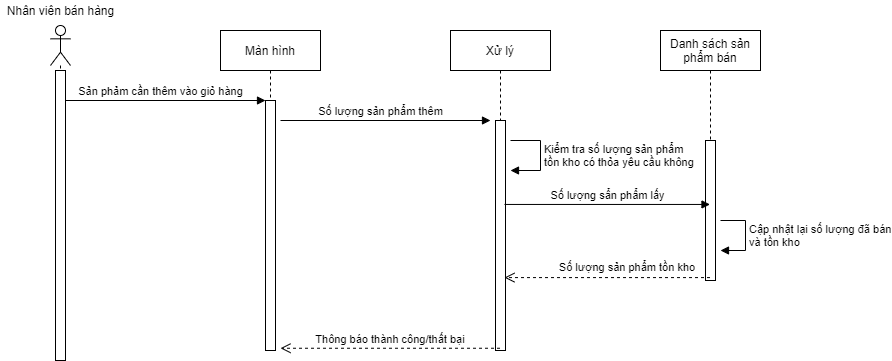

The diagram above was exported from draw.io. Its source (the exported page's mxGraphModel, read from the mxfile embedded in the PNG):
<mxGraphModel dx="1086" dy="806" grid="1" gridSize="10" guides="1" tooltips="1" connect="1" arrows="1" fold="1" page="1" pageScale="1" pageWidth="850" pageHeight="1100" math="0" shadow="0">
  <root>
    <mxCell id="0" />
    <mxCell id="1" parent="0" />
    <mxCell id="yBck9K9xcPWavtQdFoSC-2" value="" style="shape=umlLifeline;participant=umlActor;perimeter=lifelinePerimeter;whiteSpace=wrap;html=1;container=1;collapsible=0;recursiveResize=0;verticalAlign=top;spacingTop=36;outlineConnect=0;" parent="1" vertex="1">
      <mxGeometry x="70" y="45" width="20" height="190" as="geometry" />
    </mxCell>
    <mxCell id="yBck9K9xcPWavtQdFoSC-3" value="Màn hình" style="shape=umlLifeline;perimeter=lifelinePerimeter;whiteSpace=wrap;html=1;container=1;collapsible=0;recursiveResize=0;outlineConnect=0;" parent="1" vertex="1">
      <mxGeometry x="240" y="50" width="100" height="320" as="geometry" />
    </mxCell>
    <mxCell id="W178f3jQhWWxadRTekhN-10" value="" style="html=1;points=[];perimeter=orthogonalPerimeter;" vertex="1" parent="yBck9K9xcPWavtQdFoSC-3">
      <mxGeometry x="45" y="70" width="10" height="250" as="geometry" />
    </mxCell>
    <mxCell id="W178f3jQhWWxadRTekhN-1" value="" style="html=1;points=[];perimeter=orthogonalPerimeter;" vertex="1" parent="1">
      <mxGeometry x="75" y="90" width="10" height="290" as="geometry" />
    </mxCell>
    <mxCell id="W178f3jQhWWxadRTekhN-2" value="Xử lý" style="shape=umlLifeline;perimeter=lifelinePerimeter;whiteSpace=wrap;html=1;container=1;collapsible=0;recursiveResize=0;outlineConnect=0;" vertex="1" parent="1">
      <mxGeometry x="470" y="50" width="100" height="320" as="geometry" />
    </mxCell>
    <mxCell id="W178f3jQhWWxadRTekhN-13" value="" style="html=1;points=[];perimeter=orthogonalPerimeter;" vertex="1" parent="W178f3jQhWWxadRTekhN-2">
      <mxGeometry x="45" y="90" width="10" height="230" as="geometry" />
    </mxCell>
    <mxCell id="W178f3jQhWWxadRTekhN-3" value="Danh sách sản phẩm bán" style="shape=umlLifeline;perimeter=lifelinePerimeter;whiteSpace=wrap;html=1;container=1;collapsible=0;recursiveResize=0;outlineConnect=0;" vertex="1" parent="1">
      <mxGeometry x="680" y="50" width="100" height="250" as="geometry" />
    </mxCell>
    <mxCell id="W178f3jQhWWxadRTekhN-14" value="" style="html=1;points=[];perimeter=orthogonalPerimeter;" vertex="1" parent="W178f3jQhWWxadRTekhN-3">
      <mxGeometry x="45" y="110" width="10" height="140" as="geometry" />
    </mxCell>
    <mxCell id="W178f3jQhWWxadRTekhN-11" value="Sản phảm cần thêm vào giỏ hàng" style="html=1;verticalAlign=bottom;endArrow=block;entryX=0;entryY=0;" edge="1" target="W178f3jQhWWxadRTekhN-10" parent="1" source="W178f3jQhWWxadRTekhN-1">
      <mxGeometry x="-0.05" relative="1" as="geometry">
        <mxPoint x="220" y="130" as="sourcePoint" />
        <mxPoint as="offset" />
      </mxGeometry>
    </mxCell>
    <mxCell id="W178f3jQhWWxadRTekhN-17" value="Số lượng sản phẩm thêm" style="html=1;verticalAlign=bottom;endArrow=block;" edge="1" parent="1">
      <mxGeometry x="-0.0476" width="80" relative="1" as="geometry">
        <mxPoint x="300" y="140" as="sourcePoint" />
        <mxPoint x="510" y="140" as="targetPoint" />
        <mxPoint as="offset" />
      </mxGeometry>
    </mxCell>
    <mxCell id="W178f3jQhWWxadRTekhN-22" value="Kiểm tra số lượng sản phẩm &lt;br&gt;tồn kho có thỏa yêu cầu không&amp;nbsp;" style="edgeStyle=orthogonalEdgeStyle;html=1;align=left;spacingLeft=2;endArrow=block;rounded=0;" edge="1" parent="1">
      <mxGeometry relative="1" as="geometry">
        <mxPoint x="530" y="160" as="sourcePoint" />
        <Array as="points">
          <mxPoint x="560" y="160" />
          <mxPoint x="560" y="190" />
        </Array>
        <mxPoint x="530" y="190" as="targetPoint" />
        <mxPoint as="offset" />
      </mxGeometry>
    </mxCell>
    <mxCell id="W178f3jQhWWxadRTekhN-23" value="Thông báo thành công/thất bại&amp;nbsp;" style="html=1;verticalAlign=bottom;endArrow=open;dashed=1;endSize=8;entryX=1.5;entryY=0.991;entryDx=0;entryDy=0;entryPerimeter=0;" edge="1" parent="1" source="W178f3jQhWWxadRTekhN-2" target="W178f3jQhWWxadRTekhN-10">
      <mxGeometry x="-0.0023" relative="1" as="geometry">
        <mxPoint x="510" y="229" as="sourcePoint" />
        <mxPoint x="380" y="390" as="targetPoint" />
        <mxPoint as="offset" />
      </mxGeometry>
    </mxCell>
    <mxCell id="W178f3jQhWWxadRTekhN-24" value="Nhân viên bán hàng" style="text;html=1;align=center;verticalAlign=middle;resizable=0;points=[];autosize=1;" vertex="1" parent="1">
      <mxGeometry x="20" y="20" width="120" height="20" as="geometry" />
    </mxCell>
    <mxCell id="W178f3jQhWWxadRTekhN-25" value="Số lượng sản phẩm tồn kho&amp;nbsp;" style="html=1;verticalAlign=bottom;endArrow=open;dashed=1;endSize=8;entryX=0.9;entryY=0.683;entryDx=0;entryDy=0;entryPerimeter=0;" edge="1" parent="1" source="W178f3jQhWWxadRTekhN-3" target="W178f3jQhWWxadRTekhN-13">
      <mxGeometry x="-0.1999" y="-1" relative="1" as="geometry">
        <mxPoint x="720" y="196" as="sourcePoint" />
        <mxPoint x="530" y="195" as="targetPoint" />
        <Array as="points" />
        <mxPoint as="offset" />
      </mxGeometry>
    </mxCell>
    <mxCell id="W178f3jQhWWxadRTekhN-29" value="Số lượng sẩn phẩm lấy" style="html=1;verticalAlign=bottom;endArrow=block;exitX=0.9;exitY=0.365;exitDx=0;exitDy=0;exitPerimeter=0;" edge="1" parent="1" source="W178f3jQhWWxadRTekhN-13" target="W178f3jQhWWxadRTekhN-3">
      <mxGeometry width="80" relative="1" as="geometry">
        <mxPoint x="580" y="240" as="sourcePoint" />
        <mxPoint x="460" y="400" as="targetPoint" />
      </mxGeometry>
    </mxCell>
    <mxCell id="W178f3jQhWWxadRTekhN-31" value="Cập nhật lại số lượng đã bán&lt;br&gt;và tồn kho" style="edgeStyle=orthogonalEdgeStyle;html=1;align=left;spacingLeft=2;endArrow=block;rounded=0;" edge="1" parent="1">
      <mxGeometry relative="1" as="geometry">
        <mxPoint x="740" y="240" as="sourcePoint" />
        <Array as="points">
          <mxPoint x="765" y="240" />
          <mxPoint x="765" y="270" />
          <mxPoint x="745" y="270" />
        </Array>
        <mxPoint x="740" y="270" as="targetPoint" />
      </mxGeometry>
    </mxCell>
  </root>
</mxGraphModel>